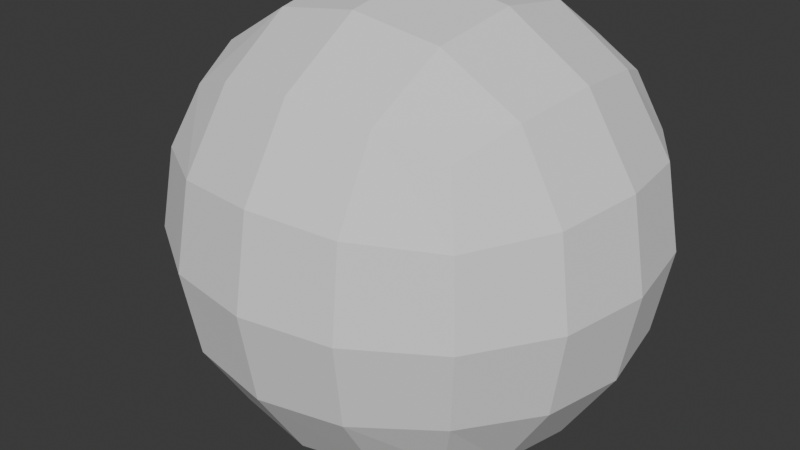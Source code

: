 # Source: Asteroid_1.blend  (saved by Blender 5.1.29; exported with 4.5.12 LTS)
import bpy
from mathutils import Matrix  # noqa: F401  (used for matrix-valued properties, if any)

bpy.ops.wm.read_factory_settings(use_empty=True)
scene = bpy.context.scene
scene.name = 'Scene'

# ---- collections
col_collection = bpy.data.collections.new('Collection'); scene.collection.children.link(col_collection)

# ---- world
world_world = bpy.data.worlds.new('World'); scene.world = world_world
world_world.use_nodes = True; world_world.node_tree.nodes.clear()
_N = world_world.node_tree.nodes; _L = world_world.node_tree.links
n0 = _N.new('ShaderNodeOutputWorld'); n0.name = 'World Output'; n0.location = (200, 100)
n1 = _N.new('ShaderNodeBackground'); n1.name = 'Background'; n1.location = (-200, 100)
n1.inputs[0].default_value = (0.05088, 0.05088, 0.05088, 1.0)
_L.new(n1.outputs[0], n0.inputs[0])
n0.is_active_output = True
world_world.color = (0.05088, 0.05088, 0.05088)
world_world.sun_shadow_jitter_overblur = 0.0

# ---- meshes
me_cube_001 = bpy.data.meshes.new('Cube.001')
me_cube_001.from_pydata([(-1.0, -1.0, -1.0), (-1.0, -1.0, 1.0), (-1.0, 1.0, -1.0), (-1.0, 1.0, 1.0), (1.0, -1.0, -1.0), (1.0, -1.0, 1.0), (1.0, 1.0, -1.0), (1.0, 1.0, 1.0)], [], [(0, 1, 3, 2), (2, 3, 7, 6), (6, 7, 5, 4), (4, 5, 1, 0), (2, 6, 4, 0), (7, 3, 1, 5)])
_uv = me_cube_001.uv_layers.new(name='UVMap')
_uv.uv.foreach_set('vector', [0.375, 0.0, 0.625, 0.0, 0.625, 0.25, 0.375, 0.25, 0.375, 0.25, 0.625, 0.25, 0.625, 0.5, 0.375, 0.5, 0.375, 0.5, 0.625, 0.5, 0.625, 0.75, 0.375, 0.75, 0.375, 0.75, 0.625, 0.75, 0.625, 1.0, 0.375, 1.0, 0.125, 0.5, 0.375, 0.5, 0.375, 0.75, 0.125, 0.75, 0.625, 0.5, 0.875, 0.5, 0.875, 0.75, 0.625, 0.75])
me_cube_001.update()

# ---- objects
ob_cube = bpy.data.objects.new('Cube', me_cube_001)

# ---- transforms, parenting, visibility, modifiers, constraints
ob_cube.location = (0.0, 0.0, 0.0)
_m = ob_cube.modifiers.new('Subdivision', 'SUBSURF')
_m.levels = 2
_m = ob_cube.modifiers.new('Displace', 'DISPLACE')

# ---- collection membership
col_collection.objects.link(ob_cube)

# ---- scene / render settings (as saved in the file)
scene.frame_start = 1; scene.frame_end = 250; scene.frame_set(1)
scene.render.engine = 'BLENDER_EEVEE_NEXT'
scene.render.bake_bias = 0.0
scene.render.bake_samples = 0
scene.cycles.sampling_pattern = 'TABULATED_SOBOL'
scene.eevee.use_volume_custom_range = False
bpy.context.view_layer.update()

# ---- added for rendering (the .blend has no active camera and no usable light): camera, sun
cam_auto = bpy.data.cameras.new('AutoCamera')
cam_auto.lens = 50.0
cam_auto.sensor_width = 36.0
cam_auto.clip_end = 1000.0
ob_auto_camera = bpy.data.objects.new('AutoCamera', cam_auto)
scene.collection.objects.link(ob_auto_camera)
ob_auto_camera.location = (3.34021, -4.18258, 2.68526)
ob_auto_camera.rotation_euler = (1.09748, -7.21219e-08, 0.694738)
scene.camera = ob_auto_camera
light_auto_sun = bpy.data.lights.new('AutoSun', 'SUN')
light_auto_sun.energy = 3.0
light_auto_sun.angle = 0.0523599
ob_auto_sun = bpy.data.objects.new('AutoSun', light_auto_sun)
scene.collection.objects.link(ob_auto_sun)
ob_auto_sun.rotation_euler = (0.872665, 0.174533, 0.523599)
bpy.context.view_layer.update()
